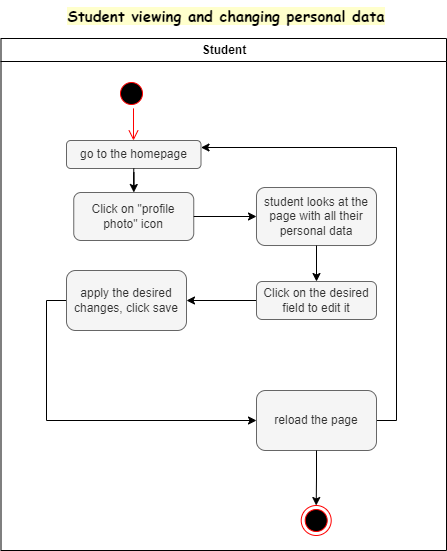

The diagram above was exported from draw.io. Its source (the exported page's mxGraphModel, read from the mxfile embedded in the PNG):
<mxGraphModel dx="907" dy="419" grid="1" gridSize="10" guides="1" tooltips="1" connect="1" arrows="1" fold="1" page="1" pageScale="1" pageWidth="850" pageHeight="1100" math="0" shadow="0">
  <root>
    <mxCell id="0" />
    <mxCell id="1" parent="0" />
    <mxCell id="LLKBpe3oYbOdQ4Y2TQlF-15" value="Student" style="swimlane;whiteSpace=wrap;movable=1;resizable=1;rotatable=1;deletable=1;editable=1;locked=0;connectable=1;" parent="1" vertex="1">
      <mxGeometry x="454.5" y="138" width="445.5" height="512" as="geometry" />
    </mxCell>
    <mxCell id="LLKBpe3oYbOdQ4Y2TQlF-16" value="" style="ellipse;shape=startState;fillColor=#000000;strokeColor=#ff0000;movable=1;resizable=1;rotatable=1;deletable=1;editable=1;locked=0;connectable=1;" parent="LLKBpe3oYbOdQ4Y2TQlF-15" vertex="1">
      <mxGeometry x="115.5" y="40" width="30" height="30" as="geometry" />
    </mxCell>
    <mxCell id="LLKBpe3oYbOdQ4Y2TQlF-17" value="go to the homepage" style="rounded=1;whiteSpace=wrap;html=1;fillColor=#f5f5f5;fontColor=#333333;strokeColor=#666666;" parent="LLKBpe3oYbOdQ4Y2TQlF-15" vertex="1">
      <mxGeometry x="65.5" y="102" width="134.5" height="28" as="geometry" />
    </mxCell>
    <mxCell id="LLKBpe3oYbOdQ4Y2TQlF-18" value="" style="edgeStyle=elbowEdgeStyle;elbow=horizontal;verticalAlign=bottom;endArrow=open;endSize=8;strokeColor=#FF0000;endFill=1;rounded=0;movable=1;resizable=1;rotatable=1;deletable=1;editable=1;locked=0;connectable=1;entryX=0.5;entryY=0;entryDx=0;entryDy=0;" parent="LLKBpe3oYbOdQ4Y2TQlF-15" source="LLKBpe3oYbOdQ4Y2TQlF-16" target="LLKBpe3oYbOdQ4Y2TQlF-17" edge="1">
      <mxGeometry x="-180" y="40" as="geometry">
        <mxPoint x="-164.5" y="110" as="targetPoint" />
      </mxGeometry>
    </mxCell>
    <mxCell id="LLKBpe3oYbOdQ4Y2TQlF-19" value="student looks at the page with all their personal data" style="rounded=1;whiteSpace=wrap;html=1;fillColor=#f5f5f5;fontColor=#333333;strokeColor=#666666;" parent="LLKBpe3oYbOdQ4Y2TQlF-15" vertex="1">
      <mxGeometry x="255.5" y="149" width="120" height="58" as="geometry" />
    </mxCell>
    <mxCell id="LLKBpe3oYbOdQ4Y2TQlF-69" style="edgeStyle=orthogonalEdgeStyle;rounded=0;orthogonalLoop=1;jettySize=auto;html=1;exitX=1;exitY=0.5;exitDx=0;exitDy=0;entryX=1;entryY=0.25;entryDx=0;entryDy=0;" parent="LLKBpe3oYbOdQ4Y2TQlF-15" source="LLKBpe3oYbOdQ4Y2TQlF-68" target="LLKBpe3oYbOdQ4Y2TQlF-17" edge="1">
      <mxGeometry relative="1" as="geometry" />
    </mxCell>
    <mxCell id="LLKBpe3oYbOdQ4Y2TQlF-68" value="reload the page" style="rounded=1;whiteSpace=wrap;html=1;fillColor=#f5f5f5;fontColor=#333333;strokeColor=#666666;" parent="LLKBpe3oYbOdQ4Y2TQlF-15" vertex="1">
      <mxGeometry x="255.5" y="352.0011764705883" width="120" height="60" as="geometry" />
    </mxCell>
    <mxCell id="LLKBpe3oYbOdQ4Y2TQlF-2" value="Click on &quot;profile photo&quot; icon" style="rounded=1;whiteSpace=wrap;html=1;fillColor=#f5f5f5;fontColor=#333333;strokeColor=#666666;" parent="LLKBpe3oYbOdQ4Y2TQlF-15" vertex="1">
      <mxGeometry x="72.75" y="154" width="120" height="48" as="geometry" />
    </mxCell>
    <mxCell id="LLKBpe3oYbOdQ4Y2TQlF-46" style="edgeStyle=orthogonalEdgeStyle;rounded=0;orthogonalLoop=1;jettySize=auto;html=1;exitX=0.5;exitY=1;exitDx=0;exitDy=0;" parent="LLKBpe3oYbOdQ4Y2TQlF-15" source="LLKBpe3oYbOdQ4Y2TQlF-17" target="LLKBpe3oYbOdQ4Y2TQlF-2" edge="1">
      <mxGeometry relative="1" as="geometry">
        <mxPoint x="-164.5" y="202" as="targetPoint" />
      </mxGeometry>
    </mxCell>
    <mxCell id="LLKBpe3oYbOdQ4Y2TQlF-47" style="edgeStyle=orthogonalEdgeStyle;rounded=0;orthogonalLoop=1;jettySize=auto;html=1;exitX=1;exitY=0.5;exitDx=0;exitDy=0;" parent="LLKBpe3oYbOdQ4Y2TQlF-15" source="LLKBpe3oYbOdQ4Y2TQlF-2" target="LLKBpe3oYbOdQ4Y2TQlF-19" edge="1">
      <mxGeometry relative="1" as="geometry">
        <mxPoint x="115.5" y="196" as="targetPoint" />
      </mxGeometry>
    </mxCell>
    <mxCell id="RRYNnMwjKyd_UfJNOmcM-2" style="edgeStyle=orthogonalEdgeStyle;rounded=0;orthogonalLoop=1;jettySize=auto;html=1;exitX=0;exitY=0.5;exitDx=0;exitDy=0;entryX=1;entryY=0.5;entryDx=0;entryDy=0;" parent="LLKBpe3oYbOdQ4Y2TQlF-15" source="LLKBpe3oYbOdQ4Y2TQlF-3" target="LLKBpe3oYbOdQ4Y2TQlF-64" edge="1">
      <mxGeometry relative="1" as="geometry" />
    </mxCell>
    <mxCell id="LLKBpe3oYbOdQ4Y2TQlF-3" value="Click on the desired field to edit it" style="rounded=1;whiteSpace=wrap;html=1;fillColor=#f5f5f5;fontColor=#333333;strokeColor=#666666;" parent="LLKBpe3oYbOdQ4Y2TQlF-15" vertex="1">
      <mxGeometry x="255.5" y="243" width="120" height="38" as="geometry" />
    </mxCell>
    <mxCell id="LLKBpe3oYbOdQ4Y2TQlF-48" style="edgeStyle=orthogonalEdgeStyle;rounded=0;orthogonalLoop=1;jettySize=auto;html=1;exitX=0.5;exitY=1;exitDx=0;exitDy=0;" parent="LLKBpe3oYbOdQ4Y2TQlF-15" source="LLKBpe3oYbOdQ4Y2TQlF-19" target="LLKBpe3oYbOdQ4Y2TQlF-3" edge="1">
      <mxGeometry relative="1" as="geometry">
        <mxPoint x="-134.5" y="272" as="targetPoint" />
      </mxGeometry>
    </mxCell>
    <mxCell id="RRYNnMwjKyd_UfJNOmcM-3" style="edgeStyle=orthogonalEdgeStyle;rounded=0;orthogonalLoop=1;jettySize=auto;html=1;exitX=0;exitY=0.5;exitDx=0;exitDy=0;entryX=0;entryY=0.5;entryDx=0;entryDy=0;" parent="LLKBpe3oYbOdQ4Y2TQlF-15" source="LLKBpe3oYbOdQ4Y2TQlF-64" target="LLKBpe3oYbOdQ4Y2TQlF-68" edge="1">
      <mxGeometry relative="1" as="geometry" />
    </mxCell>
    <mxCell id="LLKBpe3oYbOdQ4Y2TQlF-64" value="apply the desired changes, click save" style="rounded=1;whiteSpace=wrap;html=1;fillColor=#f5f5f5;fontColor=#333333;strokeColor=#666666;" parent="LLKBpe3oYbOdQ4Y2TQlF-15" vertex="1">
      <mxGeometry x="65.5" y="232" width="120" height="60" as="geometry" />
    </mxCell>
    <mxCell id="LLKBpe3oYbOdQ4Y2TQlF-45" value="Student viewing and changing personal data" style="text;html=1;strokeColor=none;fillColor=none;align=center;verticalAlign=middle;whiteSpace=wrap;rounded=0;fontSize=15;fontFamily=Comic Sans MS;fontStyle=1;labelBackgroundColor=#FFFFCC;labelBorderColor=none;movable=1;resizable=1;rotatable=1;deletable=1;editable=1;locked=0;connectable=1;" parent="1" vertex="1">
      <mxGeometry x="460" y="100" width="440" height="30" as="geometry" />
    </mxCell>
    <mxCell id="LLKBpe3oYbOdQ4Y2TQlF-72" value="" style="ellipse;html=1;shape=endState;fillColor=#000000;strokeColor=#ff0000;" parent="1" vertex="1">
      <mxGeometry x="754.7058823529412" y="605" width="30" height="30" as="geometry" />
    </mxCell>
    <mxCell id="LLKBpe3oYbOdQ4Y2TQlF-71" style="edgeStyle=orthogonalEdgeStyle;rounded=0;orthogonalLoop=1;jettySize=auto;html=1;exitX=0.5;exitY=1;exitDx=0;exitDy=0;" parent="1" source="LLKBpe3oYbOdQ4Y2TQlF-68" target="LLKBpe3oYbOdQ4Y2TQlF-72" edge="1">
      <mxGeometry relative="1" as="geometry">
        <mxPoint x="769.7058823529412" y="620" as="targetPoint" />
      </mxGeometry>
    </mxCell>
  </root>
</mxGraphModel>